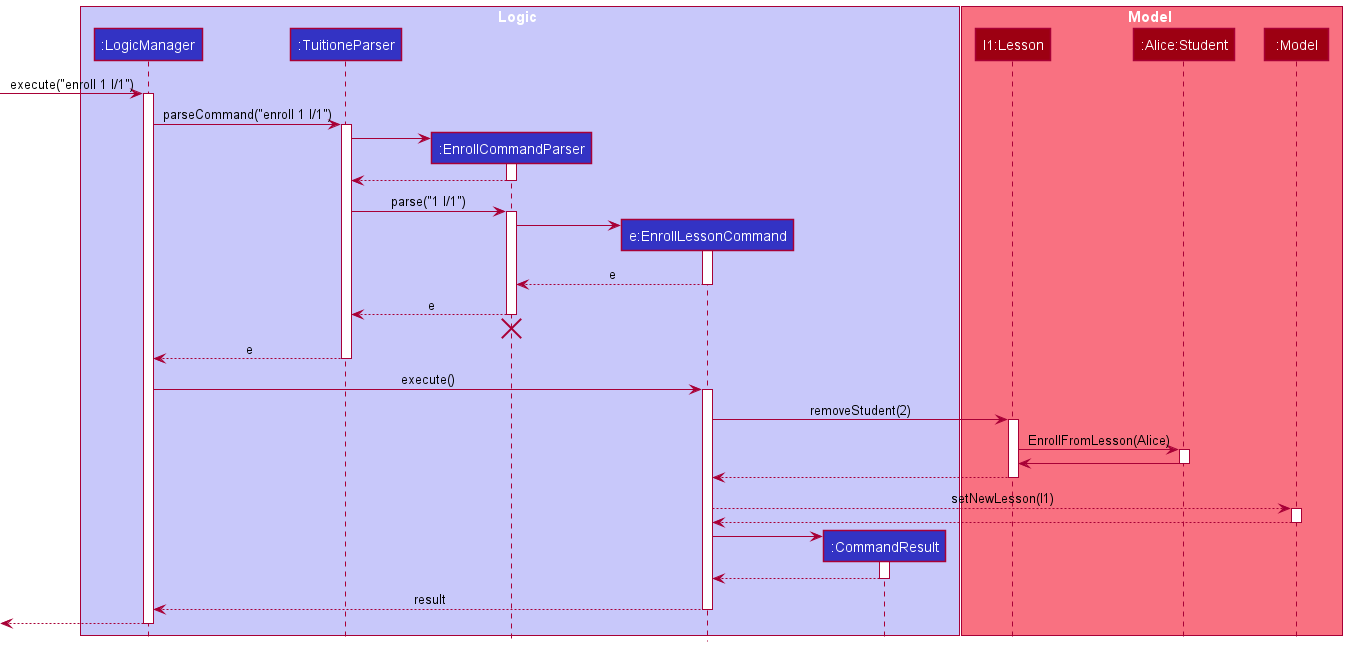

The diagram above was rendered by PlantUML. Its source (embedded in the PNG):
@startuml
!include style.puml

box Logic LOGIC_COLOR_T1
participant ":LogicManager" as LogicManager LOGIC_COLOR
participant ":TuitioneParser" as TuitioneParser LOGIC_COLOR
participant ":EnrollCommandParser" as EnrollCommandParser LOGIC_COLOR
participant "e:EnrollLessonCommand" as EnrollLessonCommand LOGIC_COLOR
participant ":CommandResult" as CommandResult LOGIC_COLOR
end box

box Model MODEL_COLOR_T1
participant "l1:Lesson" as Lesson MODEL_COLOR
participant ":Alice:Student" as Student MODEL_COLOR
participant ":Model" as Model MODEL_COLOR

end box

[-> LogicManager : execute("enroll 1 l/1")
activate LogicManager

LogicManager -> TuitioneParser : parseCommand("enroll 1 l/1")
activate TuitioneParser

create EnrollCommandParser
TuitioneParser -> EnrollCommandParser

activate EnrollCommandParser
EnrollCommandParser --> TuitioneParser
deactivate EnrollCommandParser

TuitioneParser -> EnrollCommandParser : parse("1 l/1")
activate EnrollCommandParser

create EnrollLessonCommand
EnrollCommandParser -> EnrollLessonCommand :
activate EnrollLessonCommand

EnrollLessonCommand --> EnrollCommandParser : e
deactivate EnrollLessonCommand

EnrollCommandParser --> TuitioneParser : e
deactivate EnrollCommandParser
'Hidden arrow to position the destroy marker below the end of the activation bar.
EnrollCommandParser -[hidden]-> TuitioneParser
destroy EnrollCommandParser

TuitioneParser --> LogicManager  : e
deactivate TuitioneParser

LogicManager -> EnrollLessonCommand : execute()
activate EnrollLessonCommand

EnrollLessonCommand -> Lesson : removeStudent(2)
activate Lesson

Lesson -> Student : EnrollFromLesson(Alice)
activate Student

Student -> Lesson
deactivate Student

Lesson --> EnrollLessonCommand
deactivate Lesson

EnrollLessonCommand --> Model : setNewLesson(l1)
activate Model

Model --> EnrollLessonCommand
deactivate Model

create CommandResult
EnrollLessonCommand -> CommandResult
activate CommandResult

CommandResult --> EnrollLessonCommand
deactivate CommandResult

EnrollLessonCommand --> LogicManager : result
deactivate EnrollLessonCommand

[<--LogicManager
deactivate LogicManager

@enduml